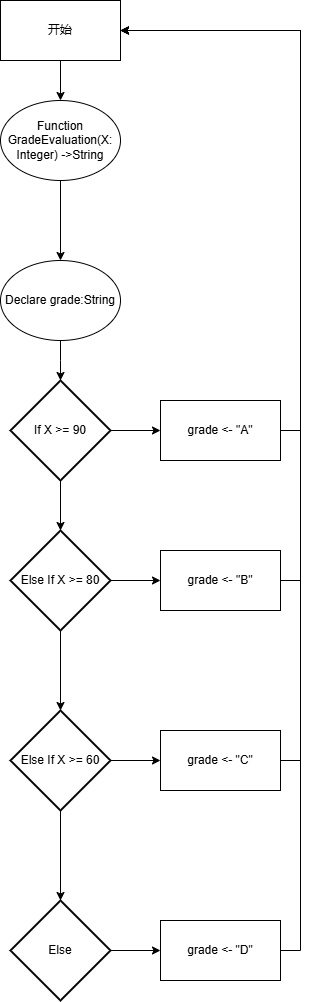

The diagram above was exported from draw.io. Its source (the exported page's mxGraphModel, read from the mxfile embedded in the PNG):
<mxGraphModel dx="706" dy="642" grid="1" gridSize="10" guides="1" tooltips="1" connect="1" arrows="1" fold="1" page="1" pageScale="1" pageWidth="827" pageHeight="1169" math="0" shadow="0">
  <root>
    <mxCell id="0" />
    <mxCell id="1" parent="0" />
    <mxCell id="26fibpS5RlEX8FLWIash-3" value="" style="edgeStyle=orthogonalEdgeStyle;rounded=0;orthogonalLoop=1;jettySize=auto;html=1;" edge="1" parent="1" source="26fibpS5RlEX8FLWIash-1" target="26fibpS5RlEX8FLWIash-2">
      <mxGeometry relative="1" as="geometry" />
    </mxCell>
    <mxCell id="26fibpS5RlEX8FLWIash-1" value="开始" style="rounded=0;whiteSpace=wrap;html=1;" vertex="1" parent="1">
      <mxGeometry x="190" y="140" width="120" height="60" as="geometry" />
    </mxCell>
    <mxCell id="26fibpS5RlEX8FLWIash-5" value="" style="edgeStyle=orthogonalEdgeStyle;rounded=0;orthogonalLoop=1;jettySize=auto;html=1;" edge="1" parent="1" source="26fibpS5RlEX8FLWIash-2" target="26fibpS5RlEX8FLWIash-4">
      <mxGeometry relative="1" as="geometry" />
    </mxCell>
    <mxCell id="26fibpS5RlEX8FLWIash-2" value="&lt;span style=&quot;background-color: transparent; color: light-dark(rgb(0, 0, 0), rgb(255, 255, 255));&quot;&gt;Function GradeEvaluation&lt;/span&gt;&lt;span style=&quot;background-color: transparent; color: light-dark(rgb(0, 0, 0), rgb(255, 255, 255));&quot;&gt;(X: Integer) -&amp;gt;String&lt;/span&gt;" style="ellipse;whiteSpace=wrap;html=1;" vertex="1" parent="1">
      <mxGeometry x="190" y="240" width="120" height="80" as="geometry" />
    </mxCell>
    <mxCell id="26fibpS5RlEX8FLWIash-7" value="" style="edgeStyle=orthogonalEdgeStyle;rounded=0;orthogonalLoop=1;jettySize=auto;html=1;" edge="1" parent="1" source="26fibpS5RlEX8FLWIash-4">
      <mxGeometry relative="1" as="geometry">
        <mxPoint x="250" y="520" as="targetPoint" />
      </mxGeometry>
    </mxCell>
    <mxCell id="26fibpS5RlEX8FLWIash-4" value="Declare grade:String" style="ellipse;whiteSpace=wrap;html=1;" vertex="1" parent="1">
      <mxGeometry x="190" y="400" width="120" height="80" as="geometry" />
    </mxCell>
    <mxCell id="26fibpS5RlEX8FLWIash-10" value="" style="edgeStyle=orthogonalEdgeStyle;rounded=0;orthogonalLoop=1;jettySize=auto;html=1;" edge="1" parent="1" source="26fibpS5RlEX8FLWIash-8" target="26fibpS5RlEX8FLWIash-9">
      <mxGeometry relative="1" as="geometry" />
    </mxCell>
    <mxCell id="26fibpS5RlEX8FLWIash-15" value="" style="edgeStyle=orthogonalEdgeStyle;rounded=0;orthogonalLoop=1;jettySize=auto;html=1;" edge="1" parent="1" source="26fibpS5RlEX8FLWIash-8" target="26fibpS5RlEX8FLWIash-14">
      <mxGeometry relative="1" as="geometry" />
    </mxCell>
    <mxCell id="26fibpS5RlEX8FLWIash-8" value="If X &amp;gt;= 90" style="strokeWidth=2;html=1;shape=mxgraph.flowchart.decision;whiteSpace=wrap;" vertex="1" parent="1">
      <mxGeometry x="200" y="520" width="100" height="100" as="geometry" />
    </mxCell>
    <mxCell id="26fibpS5RlEX8FLWIash-12" value="" style="edgeStyle=orthogonalEdgeStyle;rounded=0;orthogonalLoop=1;jettySize=auto;html=1;" edge="1" parent="1" source="26fibpS5RlEX8FLWIash-9" target="26fibpS5RlEX8FLWIash-11">
      <mxGeometry relative="1" as="geometry" />
    </mxCell>
    <mxCell id="26fibpS5RlEX8FLWIash-17" value="" style="edgeStyle=orthogonalEdgeStyle;rounded=0;orthogonalLoop=1;jettySize=auto;html=1;" edge="1" parent="1" source="26fibpS5RlEX8FLWIash-9" target="26fibpS5RlEX8FLWIash-16">
      <mxGeometry relative="1" as="geometry" />
    </mxCell>
    <mxCell id="26fibpS5RlEX8FLWIash-9" value="Else If X &amp;gt;= 80" style="strokeWidth=2;html=1;shape=mxgraph.flowchart.decision;whiteSpace=wrap;" vertex="1" parent="1">
      <mxGeometry x="200" y="670" width="100" height="100" as="geometry" />
    </mxCell>
    <mxCell id="26fibpS5RlEX8FLWIash-20" value="" style="edgeStyle=orthogonalEdgeStyle;rounded=0;orthogonalLoop=1;jettySize=auto;html=1;" edge="1" parent="1" source="26fibpS5RlEX8FLWIash-11" target="26fibpS5RlEX8FLWIash-18">
      <mxGeometry relative="1" as="geometry" />
    </mxCell>
    <mxCell id="26fibpS5RlEX8FLWIash-31" value="" style="edgeStyle=orthogonalEdgeStyle;rounded=0;orthogonalLoop=1;jettySize=auto;html=1;" edge="1" parent="1" source="26fibpS5RlEX8FLWIash-11" target="26fibpS5RlEX8FLWIash-30">
      <mxGeometry relative="1" as="geometry" />
    </mxCell>
    <mxCell id="26fibpS5RlEX8FLWIash-11" value="Else If X &amp;gt;= 60" style="strokeWidth=2;html=1;shape=mxgraph.flowchart.decision;whiteSpace=wrap;" vertex="1" parent="1">
      <mxGeometry x="200" y="850" width="100" height="100" as="geometry" />
    </mxCell>
    <mxCell id="26fibpS5RlEX8FLWIash-27" style="edgeStyle=orthogonalEdgeStyle;rounded=0;orthogonalLoop=1;jettySize=auto;html=1;exitX=1;exitY=0.5;exitDx=0;exitDy=0;entryX=1;entryY=0.5;entryDx=0;entryDy=0;" edge="1" parent="1" source="26fibpS5RlEX8FLWIash-14" target="26fibpS5RlEX8FLWIash-1">
      <mxGeometry relative="1" as="geometry" />
    </mxCell>
    <mxCell id="26fibpS5RlEX8FLWIash-14" value="grade &amp;lt;- &quot;A&quot;" style="rounded=0;whiteSpace=wrap;html=1;" vertex="1" parent="1">
      <mxGeometry x="350" y="540" width="120" height="60" as="geometry" />
    </mxCell>
    <mxCell id="26fibpS5RlEX8FLWIash-26" style="edgeStyle=orthogonalEdgeStyle;rounded=0;orthogonalLoop=1;jettySize=auto;html=1;exitX=1;exitY=0.5;exitDx=0;exitDy=0;entryX=1;entryY=0.5;entryDx=0;entryDy=0;" edge="1" parent="1" source="26fibpS5RlEX8FLWIash-16" target="26fibpS5RlEX8FLWIash-1">
      <mxGeometry relative="1" as="geometry" />
    </mxCell>
    <mxCell id="26fibpS5RlEX8FLWIash-16" value="grade &amp;lt;- &quot;B&quot;" style="rounded=0;whiteSpace=wrap;html=1;" vertex="1" parent="1">
      <mxGeometry x="350" y="690" width="120" height="60" as="geometry" />
    </mxCell>
    <mxCell id="26fibpS5RlEX8FLWIash-23" style="edgeStyle=orthogonalEdgeStyle;rounded=0;orthogonalLoop=1;jettySize=auto;html=1;exitX=1;exitY=0.5;exitDx=0;exitDy=0;entryX=1;entryY=0.5;entryDx=0;entryDy=0;" edge="1" parent="1" source="26fibpS5RlEX8FLWIash-18" target="26fibpS5RlEX8FLWIash-1">
      <mxGeometry relative="1" as="geometry" />
    </mxCell>
    <mxCell id="26fibpS5RlEX8FLWIash-18" value="grade &amp;lt;- &quot;C&quot;" style="rounded=0;whiteSpace=wrap;html=1;" vertex="1" parent="1">
      <mxGeometry x="350" y="870" width="120" height="60" as="geometry" />
    </mxCell>
    <mxCell id="26fibpS5RlEX8FLWIash-34" style="edgeStyle=orthogonalEdgeStyle;rounded=0;orthogonalLoop=1;jettySize=auto;html=1;exitX=1;exitY=0.5;exitDx=0;exitDy=0;entryX=1;entryY=0.5;entryDx=0;entryDy=0;" edge="1" parent="1" source="26fibpS5RlEX8FLWIash-28" target="26fibpS5RlEX8FLWIash-1">
      <mxGeometry relative="1" as="geometry">
        <Array as="points">
          <mxPoint x="490" y="1090" />
          <mxPoint x="490" y="170" />
        </Array>
      </mxGeometry>
    </mxCell>
    <mxCell id="26fibpS5RlEX8FLWIash-28" value="grade &amp;lt;- &quot;D&quot;" style="rounded=0;whiteSpace=wrap;html=1;" vertex="1" parent="1">
      <mxGeometry x="350" y="1060" width="120" height="60" as="geometry" />
    </mxCell>
    <mxCell id="26fibpS5RlEX8FLWIash-33" value="" style="edgeStyle=orthogonalEdgeStyle;rounded=0;orthogonalLoop=1;jettySize=auto;html=1;" edge="1" parent="1" source="26fibpS5RlEX8FLWIash-30" target="26fibpS5RlEX8FLWIash-28">
      <mxGeometry relative="1" as="geometry" />
    </mxCell>
    <mxCell id="26fibpS5RlEX8FLWIash-30" value="Else" style="strokeWidth=2;html=1;shape=mxgraph.flowchart.decision;whiteSpace=wrap;" vertex="1" parent="1">
      <mxGeometry x="200" y="1040" width="100" height="100" as="geometry" />
    </mxCell>
  </root>
</mxGraphModel>